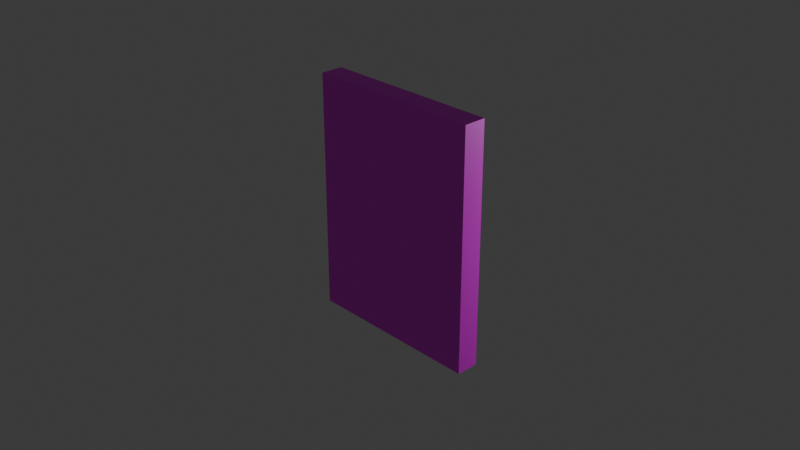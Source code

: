 # Source: pintura.blend  (saved by Blender 4.3.34; exported with 4.5.12 LTS)
import bpy
from mathutils import Matrix  # noqa: F401  (used for matrix-valued properties, if any)

bpy.ops.wm.read_factory_settings(use_empty=True)
scene = bpy.context.scene
scene.name = 'Scene'

# ---- collections
col_collection = bpy.data.collections.new('Collection'); scene.collection.children.link(col_collection)

# ---- images (referenced by path relative to the original .blend; pixels are not part of the script)
import os
ASSET_DIR = os.environ.get("B2B_ASSET_DIR", "")  # directory of the original .blend (textures are referenced by path, not embedded)
HERE = os.path.dirname(os.path.abspath(__file__))  # packed textures are extracted next to this script under _unpacked/

def load_image(name, relpath, width, height, colorspace="sRGB"):
    """Load a texture the original file referenced (path relative to the .blend, or extracted next to this script)."""
    p = next((c for c in (os.path.join(HERE, relpath), os.path.join(ASSET_DIR, relpath)) if relpath and os.path.exists(c)), "")
    if p:
        img = bpy.data.images.load(p, check_existing=True)
        img.name = name
    else:  # same state as the original file: an image datablock whose file is absent (Cycles renders it pink)
        img = bpy.data.images.new(name, width, height)
        img.source = "FILE"
        img.filepath = "//" + (relpath or name)
    img.colorspace_settings.name = colorspace
    return img
img_madeira_png = load_image('madeira.png', 'madeira.png', 1024, 1024, 'sRGB')
img_gato_png = load_image('gato.png', 'gato.png', 1024, 1024, 'sRGB')

# ---- materials (node trees are filled in below, after node groups)
mat_material = bpy.data.materials.new('Material')
mat_material.alpha_threshold = 0.0
mat_material.roughness = 0.5
mat_material.line_color = (0.0, 0.0, 0.0, 1.0)
mat_material_001 = bpy.data.materials.new('Material.001')
mat_material_002 = bpy.data.materials.new('Material.002')

# ---- material node trees
mat_material.use_nodes = True; mat_material.node_tree.nodes.clear()
_N = mat_material.node_tree.nodes; _L = mat_material.node_tree.links
n0 = _N.new('ShaderNodeOutputMaterial'); n0.name = 'Material Output'; n0.location = (300, 300)
n1 = _N.new('ShaderNodeBsdfPrincipled'); n1.name = 'Principled BSDF'; n1.location = (10, 300)
n1.inputs[3].default_value = 1.45
_L.new(n1.outputs[0], n0.inputs[0])
n0.is_active_output = True
mat_material_001.use_nodes = True; mat_material_001.node_tree.nodes.clear()
_N = mat_material_001.node_tree.nodes; _L = mat_material_001.node_tree.links
n0 = _N.new('ShaderNodeBsdfPrincipled'); n0.name = 'Principled BSDF'; n0.location = (10, 300)
n1 = _N.new('ShaderNodeOutputMaterial'); n1.name = 'Material Output'; n1.location = (300, 300)
n2 = _N.new('ShaderNodeTexImage'); n2.name = 'Image Texture'; n2.location = (-280, 275)
n2.image = img_madeira_png
_L.new(n0.outputs[0], n1.inputs[0])
_L.new(n2.outputs[0], n0.inputs[0])
n1.is_active_output = True
mat_material_002.use_nodes = True; mat_material_002.node_tree.nodes.clear()
_N = mat_material_002.node_tree.nodes; _L = mat_material_002.node_tree.links
n0 = _N.new('ShaderNodeBsdfPrincipled'); n0.name = 'Principled BSDF'; n0.location = (10, 300)
n1 = _N.new('ShaderNodeOutputMaterial'); n1.name = 'Material Output'; n1.location = (300, 300)
n2 = _N.new('ShaderNodeTexImage'); n2.name = 'Image Texture'; n2.location = (-280, 275)
n2.image = img_gato_png
_L.new(n0.outputs[0], n1.inputs[0])
_L.new(n2.outputs[0], n0.inputs[0])
n1.is_active_output = True

# ---- world
world_world = bpy.data.worlds.new('World'); scene.world = world_world
world_world.use_nodes = True; world_world.node_tree.nodes.clear()
_N = world_world.node_tree.nodes; _L = world_world.node_tree.links
n0 = _N.new('ShaderNodeOutputWorld'); n0.name = 'World Output'; n0.location = (300, 300)
n1 = _N.new('ShaderNodeBackground'); n1.name = 'Background'; n1.location = (10, 300)
n1.inputs[0].default_value = (0.05088, 0.05088, 0.05088, 1.0)
_L.new(n1.outputs[0], n0.inputs[0])
n0.is_active_output = True
world_world.color = (0.05088, 0.05088, 0.05088)
world_world.sun_shadow_jitter_overblur = 0.0

# ---- cameras
cam_camera = bpy.data.cameras.new('Camera')
cam_camera.clip_end = 100.0
cam_camera.ortho_scale = 7.314

# ---- lights
light_light = bpy.data.lights.new('Light', 'POINT')
light_light.energy = 633.3
light_light.shadow_soft_size = 0.1

# ---- meshes
me_cube = bpy.data.meshes.new('Cube')
me_cube.from_pydata([(0.7614, 1.0, 0.7614), (0.7614, 1.0, -0.7614), (1.0, -1.0, 1.0), (1.0, -1.0, -1.0), (-0.7614, 1.0, 0.7614), (-0.7614, 1.0, -0.7614), (-1.0, -1.0, 1.0), (-1.0, -1.0, -1.0), (1.0, 1.0, -1.0), (-1.0, 1.0, -1.0), (1.0, 1.0, 1.0), (-1.0, 1.0, 1.0), (0.6631, 0.5798, -0.6631), (-0.6631, 0.5798, -0.6631), (0.6631, 0.5798, 0.6631), (-0.6631, 0.5798, 0.6631), (0.7614, 0.5798, -0.7614), (-0.7614, 0.5798, -0.7614), (0.7614, 0.5798, 0.7614), (-0.7614, 0.5798, 0.7614)], [], [(10, 11, 6, 2), (3, 2, 6, 7), (7, 6, 11, 9), (9, 8, 3, 7), (8, 10, 2, 3), (1, 5, 17, 16), (5, 1, 8, 9), (1, 0, 10, 8), (4, 5, 9, 11), (0, 4, 11, 10), (13, 15, 14, 12), (4, 0, 18, 19), (0, 1, 16, 18), (5, 4, 19, 17), (13, 12, 16, 17), (12, 14, 18, 16), (15, 13, 17, 19), (14, 15, 19, 18)])
me_cube.polygons.foreach_set('material_index', [1, 1, 1, 1, 1, 1, 1, 1, 1, 1, 2, 1, 1, 1, 0, 0, 0, 0])
_uv = me_cube.uv_layers.new(name='UVMap')
_uv.uv.foreach_set('vector', [0.09935, 0.7306, 0.492, 0.7306, 0.492, 0.9922, 0.09935, 0.9922, 0.492, 0.469, 0.492, 0.7306, 0.09935, 0.7306, 0.09935, 0.469, 0.5407, 0.1837, 0.5407, 0.4578, 0.1293, 0.4578, 0.1293, 0.1837, 0.492, 0.7306, 0.8847, 0.7306, 0.8847, 0.9922, 0.492, 0.9922, 0.8847, 0.469, 0.8847, 0.7306, 0.492, 0.7306, 0.492, 0.469, 0.5407, 0.4002, 0.854, 0.4002, 0.854, 0.4578, 0.5407, 0.4578, 0.7003, 0.1837, 0.3871, 0.1837, 0.338, 0.151, 0.7494, 0.151, 0.7821, 0.09723, 0.5734, 0.09723, 0.5407, 0.04815, 0.8148, 0.04815, 0.162, -0.0009253, 0.3707, -0.0009254, 0.4034, 0.04815, 0.1293, 0.04815, 0.1784, 0.06453, 0.4916, 0.06453, 0.5407, 0.09723, 0.1293, 0.09723, 1.006, 0.006173, 1.006, 0.9938, -0.00625, 0.9938, -0.00625, 0.006173, 0.5407, 0.3426, 0.854, 0.3426, 0.854, 0.4002, 0.5407, 0.4002, 0.5407, 0.2562, 0.7494, 0.2562, 0.7494, 0.3426, 0.5407, 0.3426, 0.338, 0.1837, 0.1293, 0.1837, 0.1293, 0.09723, 0.338, 0.09723, 0.4171, 0.2921, 0.4171, 0.4579, 0.4048, 0.4702, 0.4048, 0.2798, 0.4171, 0.4579, 0.5829, 0.4579, 0.5952, 0.4702, 0.4048, 0.4702, 0.5829, 0.2921, 0.4171, 0.2921, 0.4048, 0.2798, 0.5952, 0.2798, 0.5829, 0.4579, 0.5829, 0.2921, 0.5952, 0.2798, 0.5952, 0.4702])
me_cube.materials.append(mat_material)
me_cube.materials.append(mat_material_001)
me_cube.materials.append(mat_material_002)
me_cube.use_mirror_vertex_groups = False
me_cube.update()

# ---- objects
ob_cube = bpy.data.objects.new('Cube', me_cube)
ob_light = bpy.data.objects.new('Light', light_light)
ob_camera = bpy.data.objects.new('Camera', cam_camera)

# ---- transforms, parenting, visibility, modifiers, constraints
ob_cube.location = (0.0, 0.0, 0.0)
ob_cube.scale = (1.0, 0.1249, 1.332)
ob_cube.lock_rotations_4d = False
ob_cube.empty_display_type = 'ARROWS'
ob_cube.lineart.crease_threshold = 0.0
ob_light.location = (1.563, 3.182, 0.7343)
ob_light.rotation_euler = (0.6503, 0.05522, 1.866)
ob_light.lock_rotations_4d = False
ob_light.empty_display_type = 'ARROWS'
ob_light.color = (0.0, 0.0, 0.0, 0.0)
ob_light.lineart.crease_threshold = 0.0
ob_camera.location = (7.359, -6.926, 4.958)
ob_camera.rotation_euler = (1.109, 0.0, 0.8149)
ob_camera.lock_rotations_4d = False
ob_camera.empty_display_type = 'ARROWS'
ob_camera.color = (0.0, 0.0, 0.0, 0.0)
ob_camera.display_type = 'WIRE'
ob_camera.lineart.crease_threshold = 0.0

# ---- collection membership
col_collection.objects.link(ob_cube)
col_collection.objects.link(ob_light)
col_collection.objects.link(ob_camera)

# ---- scene / render settings (as saved in the file)
scene.camera = ob_camera
scene.frame_start = 1; scene.frame_end = 250; scene.frame_set(1)
scene.render.engine = 'BLENDER_EEVEE_NEXT'
bpy.context.view_layer.update()
